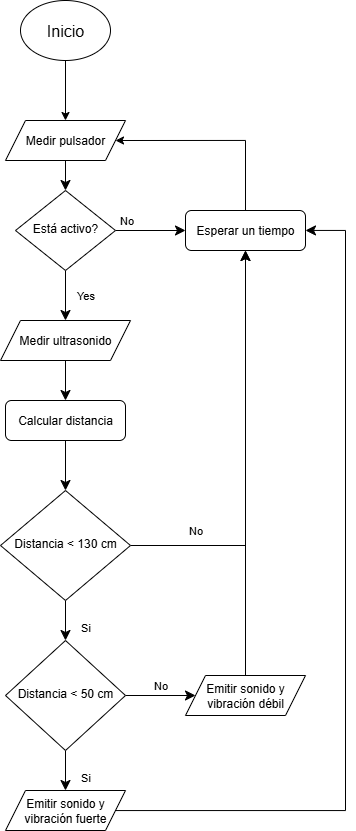

The diagram above was exported from draw.io. Its source (the exported page's mxGraphModel, read from the mxfile embedded in the PNG):
<mxGraphModel dx="1026" dy="547" grid="1" gridSize="10" guides="1" tooltips="1" connect="1" arrows="1" fold="1" page="1" pageScale="1" pageWidth="827" pageHeight="1169" math="0" shadow="0">
  <root>
    <mxCell id="WIyWlLk6GJQsqaUBKTNV-0" />
    <mxCell id="WIyWlLk6GJQsqaUBKTNV-1" parent="WIyWlLk6GJQsqaUBKTNV-0" />
    <mxCell id="WIyWlLk6GJQsqaUBKTNV-2" value="" style="rounded=0;html=1;jettySize=auto;orthogonalLoop=1;fontSize=11;endArrow=classic;endFill=1;endSize=8;strokeWidth=1;shadow=0;labelBackgroundColor=none;edgeStyle=orthogonalEdgeStyle;exitX=0.5;exitY=1;exitDx=0;exitDy=0;entryX=0.5;entryY=0;entryDx=0;entryDy=0;" parent="WIyWlLk6GJQsqaUBKTNV-1" source="Nl4ZtR-QGtcITgAejThR-0" target="WIyWlLk6GJQsqaUBKTNV-6" edge="1">
      <mxGeometry relative="1" as="geometry">
        <mxPoint x="160" y="310" as="targetPoint" />
      </mxGeometry>
    </mxCell>
    <mxCell id="Nl4ZtR-QGtcITgAejThR-2" style="edgeStyle=orthogonalEdgeStyle;rounded=0;orthogonalLoop=1;jettySize=auto;html=1;exitX=0.5;exitY=0;exitDx=0;exitDy=0;entryX=1;entryY=0.5;entryDx=0;entryDy=0;" parent="WIyWlLk6GJQsqaUBKTNV-1" source="WIyWlLk6GJQsqaUBKTNV-3" target="Nl4ZtR-QGtcITgAejThR-0" edge="1">
      <mxGeometry relative="1" as="geometry">
        <Array as="points">
          <mxPoint x="480" y="250" />
        </Array>
      </mxGeometry>
    </mxCell>
    <mxCell id="WIyWlLk6GJQsqaUBKTNV-3" value="Esperar un tiempo" style="rounded=1;whiteSpace=wrap;html=1;fontSize=12;glass=0;strokeWidth=1;shadow=0;" parent="WIyWlLk6GJQsqaUBKTNV-1" vertex="1">
      <mxGeometry x="420" y="320" width="120" height="40" as="geometry" />
    </mxCell>
    <mxCell id="WIyWlLk6GJQsqaUBKTNV-4" value="Yes" style="rounded=0;html=1;jettySize=auto;orthogonalLoop=1;fontSize=11;endArrow=classic;endFill=1;endSize=8;strokeWidth=1;shadow=0;labelBackgroundColor=none;edgeStyle=orthogonalEdgeStyle;" parent="WIyWlLk6GJQsqaUBKTNV-1" source="WIyWlLk6GJQsqaUBKTNV-6" target="Nl4ZtR-QGtcITgAejThR-6" edge="1">
      <mxGeometry y="20" relative="1" as="geometry">
        <mxPoint as="offset" />
        <mxPoint x="290" y="430" as="targetPoint" />
      </mxGeometry>
    </mxCell>
    <mxCell id="WIyWlLk6GJQsqaUBKTNV-5" value="No" style="edgeStyle=orthogonalEdgeStyle;rounded=0;html=1;jettySize=auto;orthogonalLoop=1;fontSize=11;endArrow=classic;endFill=1;endSize=8;strokeWidth=1;shadow=0;labelBackgroundColor=none;" parent="WIyWlLk6GJQsqaUBKTNV-1" source="WIyWlLk6GJQsqaUBKTNV-6" target="WIyWlLk6GJQsqaUBKTNV-3" edge="1">
      <mxGeometry x="-0.6939" y="10" relative="1" as="geometry">
        <mxPoint as="offset" />
        <mxPoint x="420" y="340" as="targetPoint" />
      </mxGeometry>
    </mxCell>
    <mxCell id="WIyWlLk6GJQsqaUBKTNV-6" value="Está activo?" style="rhombus;whiteSpace=wrap;html=1;shadow=0;fontFamily=Helvetica;fontSize=12;align=center;strokeWidth=1;spacing=6;spacingTop=-4;" parent="WIyWlLk6GJQsqaUBKTNV-1" vertex="1">
      <mxGeometry x="250" y="300" width="100" height="80" as="geometry" />
    </mxCell>
    <mxCell id="WIyWlLk6GJQsqaUBKTNV-8" value="Si" style="rounded=0;html=1;jettySize=auto;orthogonalLoop=1;fontSize=11;endArrow=classic;endFill=1;endSize=8;strokeWidth=1;shadow=0;labelBackgroundColor=none;edgeStyle=orthogonalEdgeStyle;" parent="WIyWlLk6GJQsqaUBKTNV-1" source="WIyWlLk6GJQsqaUBKTNV-10" target="Nl4ZtR-QGtcITgAejThR-12" edge="1">
      <mxGeometry x="0.3333" y="20" relative="1" as="geometry">
        <mxPoint as="offset" />
        <mxPoint x="270" y="730" as="targetPoint" />
      </mxGeometry>
    </mxCell>
    <mxCell id="WIyWlLk6GJQsqaUBKTNV-9" value="No" style="edgeStyle=orthogonalEdgeStyle;rounded=0;html=1;jettySize=auto;orthogonalLoop=1;fontSize=11;endArrow=classic;endFill=1;endSize=8;strokeWidth=1;shadow=0;labelBackgroundColor=none;" parent="WIyWlLk6GJQsqaUBKTNV-1" source="WIyWlLk6GJQsqaUBKTNV-10" target="WIyWlLk6GJQsqaUBKTNV-3" edge="1">
      <mxGeometry x="-0.6829" y="15" relative="1" as="geometry">
        <mxPoint as="offset" />
        <mxPoint x="414" y="655" as="targetPoint" />
      </mxGeometry>
    </mxCell>
    <mxCell id="WIyWlLk6GJQsqaUBKTNV-10" value="Distancia &amp;lt; 130 cm" style="rhombus;whiteSpace=wrap;html=1;shadow=0;fontFamily=Helvetica;fontSize=12;align=center;strokeWidth=1;spacing=6;spacingTop=-4;" parent="WIyWlLk6GJQsqaUBKTNV-1" vertex="1">
      <mxGeometry x="235" y="600" width="130" height="110" as="geometry" />
    </mxCell>
    <mxCell id="Nl4ZtR-QGtcITgAejThR-0" value="Medir pulsador" style="shape=parallelogram;perimeter=parallelogramPerimeter;whiteSpace=wrap;html=1;fixedSize=1;" parent="WIyWlLk6GJQsqaUBKTNV-1" vertex="1">
      <mxGeometry x="240" y="230" width="120" height="40" as="geometry" />
    </mxCell>
    <mxCell id="Nl4ZtR-QGtcITgAejThR-4" style="edgeStyle=orthogonalEdgeStyle;rounded=0;orthogonalLoop=1;jettySize=auto;html=1;" parent="WIyWlLk6GJQsqaUBKTNV-1" source="Nl4ZtR-QGtcITgAejThR-3" target="Nl4ZtR-QGtcITgAejThR-0" edge="1">
      <mxGeometry relative="1" as="geometry" />
    </mxCell>
    <mxCell id="Nl4ZtR-QGtcITgAejThR-3" value="&lt;font style=&quot;font-size: 16px;&quot;&gt;Inicio&lt;/font&gt;" style="ellipse;whiteSpace=wrap;html=1;" parent="WIyWlLk6GJQsqaUBKTNV-1" vertex="1">
      <mxGeometry x="255" y="110" width="90" height="60" as="geometry" />
    </mxCell>
    <mxCell id="Nl4ZtR-QGtcITgAejThR-5" value="" style="rounded=0;html=1;jettySize=auto;orthogonalLoop=1;fontSize=11;endArrow=classic;endFill=1;endSize=8;strokeWidth=1;shadow=0;labelBackgroundColor=none;edgeStyle=orthogonalEdgeStyle;exitX=0.5;exitY=1;exitDx=0;exitDy=0;" parent="WIyWlLk6GJQsqaUBKTNV-1" source="Nl4ZtR-QGtcITgAejThR-6" target="Nl4ZtR-QGtcITgAejThR-7" edge="1">
      <mxGeometry relative="1" as="geometry">
        <mxPoint x="330" y="520" as="targetPoint" />
      </mxGeometry>
    </mxCell>
    <mxCell id="Nl4ZtR-QGtcITgAejThR-6" value="Medir ultrasonido" style="shape=parallelogram;perimeter=parallelogramPerimeter;whiteSpace=wrap;html=1;fixedSize=1;" parent="WIyWlLk6GJQsqaUBKTNV-1" vertex="1">
      <mxGeometry x="235" y="430" width="130" height="40" as="geometry" />
    </mxCell>
    <mxCell id="Nl4ZtR-QGtcITgAejThR-7" value="Calcular distancia" style="rounded=1;whiteSpace=wrap;html=1;fontSize=12;glass=0;strokeWidth=1;shadow=0;" parent="WIyWlLk6GJQsqaUBKTNV-1" vertex="1">
      <mxGeometry x="240" y="510" width="120" height="40" as="geometry" />
    </mxCell>
    <mxCell id="Nl4ZtR-QGtcITgAejThR-9" value="" style="rounded=0;html=1;jettySize=auto;orthogonalLoop=1;fontSize=11;endArrow=classic;endFill=1;endSize=8;strokeWidth=1;shadow=0;labelBackgroundColor=none;edgeStyle=orthogonalEdgeStyle;" parent="WIyWlLk6GJQsqaUBKTNV-1" source="Nl4ZtR-QGtcITgAejThR-7" target="WIyWlLk6GJQsqaUBKTNV-10" edge="1">
      <mxGeometry relative="1" as="geometry">
        <mxPoint x="299.5" y="590" as="targetPoint" />
        <mxPoint x="299.5" y="550" as="sourcePoint" />
      </mxGeometry>
    </mxCell>
    <mxCell id="Nl4ZtR-QGtcITgAejThR-10" value="Si" style="rounded=0;html=1;jettySize=auto;orthogonalLoop=1;fontSize=11;endArrow=classic;endFill=1;endSize=8;strokeWidth=1;shadow=0;labelBackgroundColor=none;edgeStyle=orthogonalEdgeStyle;" parent="WIyWlLk6GJQsqaUBKTNV-1" source="Nl4ZtR-QGtcITgAejThR-12" target="Nl4ZtR-QGtcITgAejThR-14" edge="1">
      <mxGeometry x="0.3333" y="20" relative="1" as="geometry">
        <mxPoint as="offset" />
        <mxPoint x="295" y="890" as="targetPoint" />
      </mxGeometry>
    </mxCell>
    <mxCell id="Nl4ZtR-QGtcITgAejThR-11" value="No" style="edgeStyle=orthogonalEdgeStyle;rounded=0;html=1;jettySize=auto;orthogonalLoop=1;fontSize=11;endArrow=classic;endFill=1;endSize=8;strokeWidth=1;shadow=0;labelBackgroundColor=none;" parent="WIyWlLk6GJQsqaUBKTNV-1" source="Nl4ZtR-QGtcITgAejThR-12" target="Nl4ZtR-QGtcITgAejThR-13" edge="1">
      <mxGeometry y="10" relative="1" as="geometry">
        <mxPoint as="offset" />
        <mxPoint x="500" y="810" as="targetPoint" />
      </mxGeometry>
    </mxCell>
    <mxCell id="Nl4ZtR-QGtcITgAejThR-12" value="Distancia &amp;lt; 50 cm" style="rhombus;whiteSpace=wrap;html=1;shadow=0;fontFamily=Helvetica;fontSize=12;align=center;strokeWidth=1;spacing=6;spacingTop=-4;" parent="WIyWlLk6GJQsqaUBKTNV-1" vertex="1">
      <mxGeometry x="240" y="750" width="120" height="110" as="geometry" />
    </mxCell>
    <mxCell id="Nl4ZtR-QGtcITgAejThR-13" value="Emitir sonido y vibración débil" style="shape=parallelogram;perimeter=parallelogramPerimeter;whiteSpace=wrap;html=1;fixedSize=1;" parent="WIyWlLk6GJQsqaUBKTNV-1" vertex="1">
      <mxGeometry x="420" y="785" width="120" height="40" as="geometry" />
    </mxCell>
    <mxCell id="Nl4ZtR-QGtcITgAejThR-14" value="Emitir sonido y vibración fuerte" style="shape=parallelogram;perimeter=parallelogramPerimeter;whiteSpace=wrap;html=1;fixedSize=1;" parent="WIyWlLk6GJQsqaUBKTNV-1" vertex="1">
      <mxGeometry x="240" y="900" width="120" height="40" as="geometry" />
    </mxCell>
    <mxCell id="Nl4ZtR-QGtcITgAejThR-15" value="" style="rounded=0;html=1;jettySize=auto;orthogonalLoop=1;fontSize=11;endArrow=classic;endFill=1;endSize=8;strokeWidth=1;shadow=0;labelBackgroundColor=none;edgeStyle=orthogonalEdgeStyle;" parent="WIyWlLk6GJQsqaUBKTNV-1" source="Nl4ZtR-QGtcITgAejThR-13" target="WIyWlLk6GJQsqaUBKTNV-3" edge="1">
      <mxGeometry relative="1" as="geometry">
        <mxPoint x="470" y="790" as="targetPoint" />
        <mxPoint x="470" y="740" as="sourcePoint" />
      </mxGeometry>
    </mxCell>
    <mxCell id="Nl4ZtR-QGtcITgAejThR-16" value="" style="rounded=0;html=1;jettySize=auto;orthogonalLoop=1;fontSize=11;endArrow=classic;endFill=1;endSize=8;strokeWidth=1;shadow=0;labelBackgroundColor=none;edgeStyle=orthogonalEdgeStyle;" parent="WIyWlLk6GJQsqaUBKTNV-1" source="Nl4ZtR-QGtcITgAejThR-14" target="WIyWlLk6GJQsqaUBKTNV-3" edge="1">
      <mxGeometry relative="1" as="geometry">
        <mxPoint x="280" y="1020" as="targetPoint" />
        <mxPoint x="280" y="970" as="sourcePoint" />
        <Array as="points">
          <mxPoint x="580" y="920" />
          <mxPoint x="580" y="340" />
        </Array>
      </mxGeometry>
    </mxCell>
  </root>
</mxGraphModel>